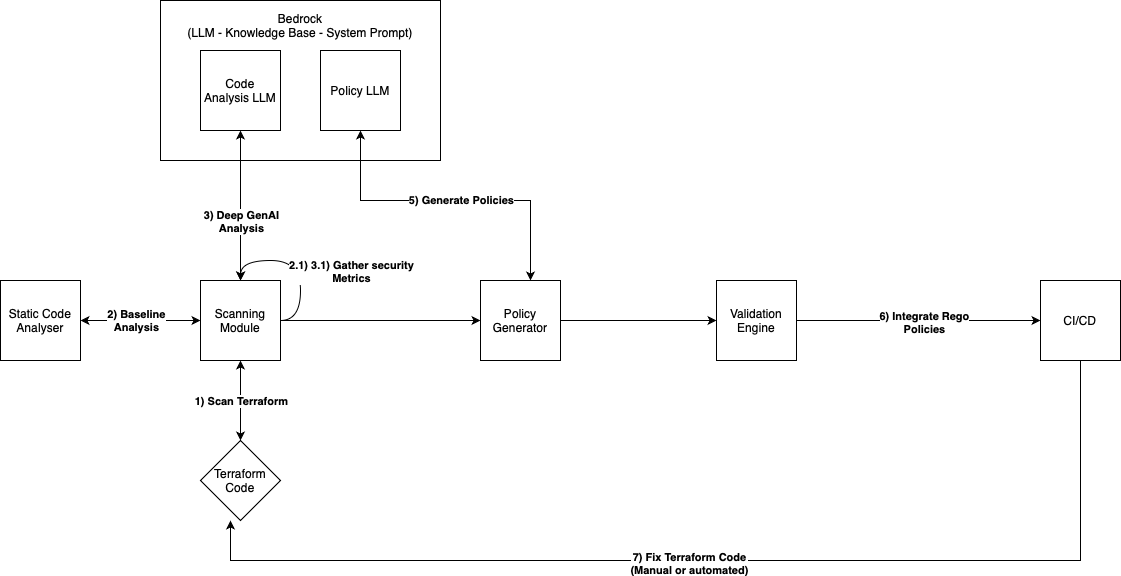

The diagram above was exported from draw.io. Its source (the exported page's mxGraphModel, read from the mxfile embedded in the PNG):
<mxGraphModel dx="2396" dy="2195" grid="1" gridSize="10" guides="1" tooltips="1" connect="1" arrows="1" fold="1" page="1" pageScale="1" pageWidth="827" pageHeight="1169" math="0" shadow="0">
  <root>
    <mxCell id="0" />
    <mxCell id="1" parent="0" />
    <mxCell id="n1dbUxAF26Dq1P09EIZo-13" value="" style="rounded=0;whiteSpace=wrap;html=1;" parent="1" vertex="1">
      <mxGeometry x="120" y="-120" width="280" height="160" as="geometry" />
    </mxCell>
    <mxCell id="n1dbUxAF26Dq1P09EIZo-7" value="" style="edgeStyle=orthogonalEdgeStyle;rounded=0;orthogonalLoop=1;jettySize=auto;html=1;startArrow=classic;startFill=1;" parent="1" source="n1dbUxAF26Dq1P09EIZo-2" edge="1">
      <mxGeometry relative="1" as="geometry">
        <mxPoint x="200" y="320" as="targetPoint" />
      </mxGeometry>
    </mxCell>
    <mxCell id="n1dbUxAF26Dq1P09EIZo-8" value="&lt;b&gt;1) Scan Terraform&lt;/b&gt;" style="edgeLabel;html=1;align=center;verticalAlign=middle;resizable=0;points=[];" parent="n1dbUxAF26Dq1P09EIZo-7" vertex="1" connectable="0">
      <mxGeometry relative="1" as="geometry">
        <mxPoint as="offset" />
      </mxGeometry>
    </mxCell>
    <mxCell id="n1dbUxAF26Dq1P09EIZo-15" style="edgeStyle=orthogonalEdgeStyle;rounded=0;orthogonalLoop=1;jettySize=auto;html=1;exitX=0.5;exitY=0;exitDx=0;exitDy=0;entryX=0.5;entryY=1;entryDx=0;entryDy=0;startArrow=classic;startFill=1;" parent="1" source="n1dbUxAF26Dq1P09EIZo-2" target="n1dbUxAF26Dq1P09EIZo-10" edge="1">
      <mxGeometry relative="1" as="geometry" />
    </mxCell>
    <mxCell id="n1dbUxAF26Dq1P09EIZo-18" value="&lt;b&gt;3) Deep GenAI&lt;/b&gt;&lt;div&gt;&lt;b&gt;Analysis&lt;/b&gt;&lt;/div&gt;" style="edgeLabel;html=1;align=center;verticalAlign=middle;resizable=0;points=[];" parent="n1dbUxAF26Dq1P09EIZo-15" vertex="1" connectable="0">
      <mxGeometry x="0.0667" y="-1" relative="1" as="geometry">
        <mxPoint x="-1" y="20" as="offset" />
      </mxGeometry>
    </mxCell>
    <mxCell id="n1dbUxAF26Dq1P09EIZo-16" style="edgeStyle=orthogonalEdgeStyle;rounded=0;orthogonalLoop=1;jettySize=auto;html=1;startArrow=classic;startFill=1;" parent="1" source="n1dbUxAF26Dq1P09EIZo-2" target="n1dbUxAF26Dq1P09EIZo-9" edge="1">
      <mxGeometry relative="1" as="geometry" />
    </mxCell>
    <mxCell id="n1dbUxAF26Dq1P09EIZo-17" value="&lt;b&gt;2) Baseline&lt;/b&gt;&lt;div&gt;&lt;b&gt;Analysis&lt;/b&gt;&lt;/div&gt;" style="edgeLabel;html=1;align=center;verticalAlign=middle;resizable=0;points=[];" parent="n1dbUxAF26Dq1P09EIZo-16" vertex="1" connectable="0">
      <mxGeometry x="0.075" y="-1" relative="1" as="geometry">
        <mxPoint as="offset" />
      </mxGeometry>
    </mxCell>
    <mxCell id="n1dbUxAF26Dq1P09EIZo-19" value="" style="edgeStyle=orthogonalEdgeStyle;rounded=0;orthogonalLoop=1;jettySize=auto;html=1;entryX=0;entryY=0.5;entryDx=0;entryDy=0;" parent="1" source="n1dbUxAF26Dq1P09EIZo-2" target="n1dbUxAF26Dq1P09EIZo-21" edge="1">
      <mxGeometry relative="1" as="geometry">
        <mxPoint x="320" y="200" as="targetPoint" />
      </mxGeometry>
    </mxCell>
    <mxCell id="eLS-W2M8TdH7xoCE0-_R-3" style="edgeStyle=orthogonalEdgeStyle;rounded=0;orthogonalLoop=1;jettySize=auto;html=1;exitX=1;exitY=0.5;exitDx=0;exitDy=0;curved=1;" edge="1" parent="1" source="n1dbUxAF26Dq1P09EIZo-2">
      <mxGeometry relative="1" as="geometry">
        <mxPoint x="200" y="160" as="targetPoint" />
      </mxGeometry>
    </mxCell>
    <mxCell id="n1dbUxAF26Dq1P09EIZo-2" value="Scanning Module" style="whiteSpace=wrap;html=1;aspect=fixed;" parent="1" vertex="1">
      <mxGeometry x="160" y="160" width="80" height="80" as="geometry" />
    </mxCell>
    <mxCell id="n1dbUxAF26Dq1P09EIZo-6" value="Terraform&lt;div&gt;Code&lt;/div&gt;" style="rhombus;whiteSpace=wrap;html=1;" parent="1" vertex="1">
      <mxGeometry x="160" y="320" width="80" height="80" as="geometry" />
    </mxCell>
    <mxCell id="n1dbUxAF26Dq1P09EIZo-9" value="Static Code&lt;div&gt;Analyser&lt;/div&gt;" style="whiteSpace=wrap;html=1;aspect=fixed;" parent="1" vertex="1">
      <mxGeometry x="-40" y="160" width="80" height="80" as="geometry" />
    </mxCell>
    <mxCell id="n1dbUxAF26Dq1P09EIZo-10" value="Code&lt;div&gt;Analysis LLM&lt;/div&gt;" style="whiteSpace=wrap;html=1;aspect=fixed;" parent="1" vertex="1">
      <mxGeometry x="160" y="-70" width="80" height="80" as="geometry" />
    </mxCell>
    <mxCell id="n1dbUxAF26Dq1P09EIZo-12" value="Policy LLM" style="whiteSpace=wrap;html=1;aspect=fixed;" parent="1" vertex="1">
      <mxGeometry x="280" y="-70" width="80" height="80" as="geometry" />
    </mxCell>
    <mxCell id="n1dbUxAF26Dq1P09EIZo-14" value="Bedrock&lt;div&gt;(LLM - Knowledge Base - System Prompt)&lt;/div&gt;" style="text;html=1;align=center;verticalAlign=middle;whiteSpace=wrap;rounded=0;" parent="1" vertex="1">
      <mxGeometry x="130" y="-110" width="260" height="30" as="geometry" />
    </mxCell>
    <mxCell id="n1dbUxAF26Dq1P09EIZo-23" style="edgeStyle=orthogonalEdgeStyle;rounded=0;orthogonalLoop=1;jettySize=auto;html=1;entryX=0.5;entryY=1;entryDx=0;entryDy=0;startArrow=classic;startFill=1;" parent="1" source="n1dbUxAF26Dq1P09EIZo-21" target="n1dbUxAF26Dq1P09EIZo-12" edge="1">
      <mxGeometry relative="1" as="geometry">
        <Array as="points">
          <mxPoint x="490" y="80" />
          <mxPoint x="320" y="80" />
        </Array>
      </mxGeometry>
    </mxCell>
    <mxCell id="n1dbUxAF26Dq1P09EIZo-24" value="&lt;b&gt;5) Generate Policies&lt;/b&gt;" style="edgeLabel;html=1;align=center;verticalAlign=middle;resizable=0;points=[];" parent="n1dbUxAF26Dq1P09EIZo-23" vertex="1" connectable="0">
      <mxGeometry x="-0.1721" y="-1" relative="1" as="geometry">
        <mxPoint x="-18" as="offset" />
      </mxGeometry>
    </mxCell>
    <mxCell id="n1dbUxAF26Dq1P09EIZo-26" value="" style="edgeStyle=orthogonalEdgeStyle;rounded=0;orthogonalLoop=1;jettySize=auto;html=1;entryX=0;entryY=0.5;entryDx=0;entryDy=0;" parent="1" source="n1dbUxAF26Dq1P09EIZo-21" target="eLS-W2M8TdH7xoCE0-_R-2" edge="1">
      <mxGeometry relative="1" as="geometry" />
    </mxCell>
    <mxCell id="n1dbUxAF26Dq1P09EIZo-21" value="Policy Generator" style="whiteSpace=wrap;html=1;aspect=fixed;" parent="1" vertex="1">
      <mxGeometry x="440" y="160" width="80" height="80" as="geometry" />
    </mxCell>
    <mxCell id="n1dbUxAF26Dq1P09EIZo-28" style="edgeStyle=orthogonalEdgeStyle;rounded=0;orthogonalLoop=1;jettySize=auto;html=1;entryX=0.5;entryY=1;entryDx=0;entryDy=0;" parent="1" edge="1">
      <mxGeometry relative="1" as="geometry">
        <Array as="points">
          <mxPoint x="1040" y="440" />
          <mxPoint x="190" y="440" />
        </Array>
        <mxPoint x="1040" y="240" as="sourcePoint" />
        <mxPoint x="190" y="400" as="targetPoint" />
      </mxGeometry>
    </mxCell>
    <mxCell id="n1dbUxAF26Dq1P09EIZo-29" value="&lt;b&gt;7) Fix Terraform Code&lt;/b&gt;&lt;div&gt;&lt;b&gt;(Manual or automated)&lt;/b&gt;&lt;/div&gt;" style="edgeLabel;html=1;align=center;verticalAlign=middle;resizable=0;points=[];" parent="n1dbUxAF26Dq1P09EIZo-28" vertex="1" connectable="0">
      <mxGeometry x="0.0861" y="2" relative="1" as="geometry">
        <mxPoint as="offset" />
      </mxGeometry>
    </mxCell>
    <mxCell id="n1dbUxAF26Dq1P09EIZo-25" value="CI/CD" style="whiteSpace=wrap;html=1;aspect=fixed;" parent="1" vertex="1">
      <mxGeometry x="1000" y="160" width="80" height="80" as="geometry" />
    </mxCell>
    <mxCell id="eLS-W2M8TdH7xoCE0-_R-1" value="&lt;b&gt;2.1) 3.1&lt;/b&gt;&lt;b&gt;) Gather security&lt;/b&gt;&lt;div&gt;&lt;div&gt;&lt;b&gt;Metrics&lt;/b&gt;&lt;/div&gt;&lt;/div&gt;" style="edgeLabel;html=1;align=center;verticalAlign=middle;resizable=0;points=[];" vertex="1" connectable="0" parent="1">
      <mxGeometry x="310" y="150" as="geometry" />
    </mxCell>
    <mxCell id="eLS-W2M8TdH7xoCE0-_R-4" value="&lt;span style=&quot;caret-color: rgba(0, 0, 0, 0); color: rgba(0, 0, 0, 0); font-family: monospace; font-size: 0px; text-align: start; background-color: rgb(236, 236, 236);&quot;&gt;%3CmxGraphModel%3E%3Croot%3E%3CmxCell%20id%3D%220%22%2F%3E%3CmxCell%20id%3D%221%22%20parent%3D%220%22%2F%3E%3CmxCell%20id%3D%222%22%20value%3D%22%26lt%3Bb%26gt%3B6)%20Integrate%20Rego%26lt%3B%2Fb%26gt%3B%26lt%3Bdiv%26gt%3B%26lt%3Bb%26gt%3BPolicies%26lt%3B%2Fb%26gt%3B%26lt%3B%2Fdiv%26gt%3B%22%20style%3D%22edgeLabel%3Bhtml%3D1%3Balign%3Dcenter%3BverticalAlign%3Dmiddle%3Bresizable%3D0%3Bpoints%3D%5B%5D%3B%22%20vertex%3D%221%22%20connectable%3D%220%22%20parent%3D%221%22%3E%3CmxGeometry%20x%3D%22880%22%20y%3D%22150%22%20as%3D%22geometry%22%2F%3E%3C%2FmxCell%3E%3C%2Froot%3E%3C%2FmxGraphModel%3E&lt;/span&gt;" style="edgeStyle=orthogonalEdgeStyle;rounded=0;orthogonalLoop=1;jettySize=auto;html=1;entryX=0;entryY=0.5;entryDx=0;entryDy=0;" edge="1" parent="1" source="eLS-W2M8TdH7xoCE0-_R-2" target="n1dbUxAF26Dq1P09EIZo-25">
      <mxGeometry relative="1" as="geometry">
        <Array as="points">
          <mxPoint x="870" y="200" />
          <mxPoint x="870" y="200" />
        </Array>
      </mxGeometry>
    </mxCell>
    <mxCell id="eLS-W2M8TdH7xoCE0-_R-6" value="&lt;b&gt;6) Integrate Rego&lt;/b&gt;&lt;div&gt;&lt;b&gt;Policies&lt;/b&gt;&lt;/div&gt;" style="edgeLabel;html=1;align=center;verticalAlign=middle;resizable=0;points=[];" vertex="1" connectable="0" parent="eLS-W2M8TdH7xoCE0-_R-4">
      <mxGeometry x="0.041" y="-1" relative="1" as="geometry">
        <mxPoint as="offset" />
      </mxGeometry>
    </mxCell>
    <mxCell id="eLS-W2M8TdH7xoCE0-_R-2" value="Validation Engine" style="whiteSpace=wrap;html=1;aspect=fixed;" vertex="1" parent="1">
      <mxGeometry x="676" y="160" width="80" height="80" as="geometry" />
    </mxCell>
  </root>
</mxGraphModel>